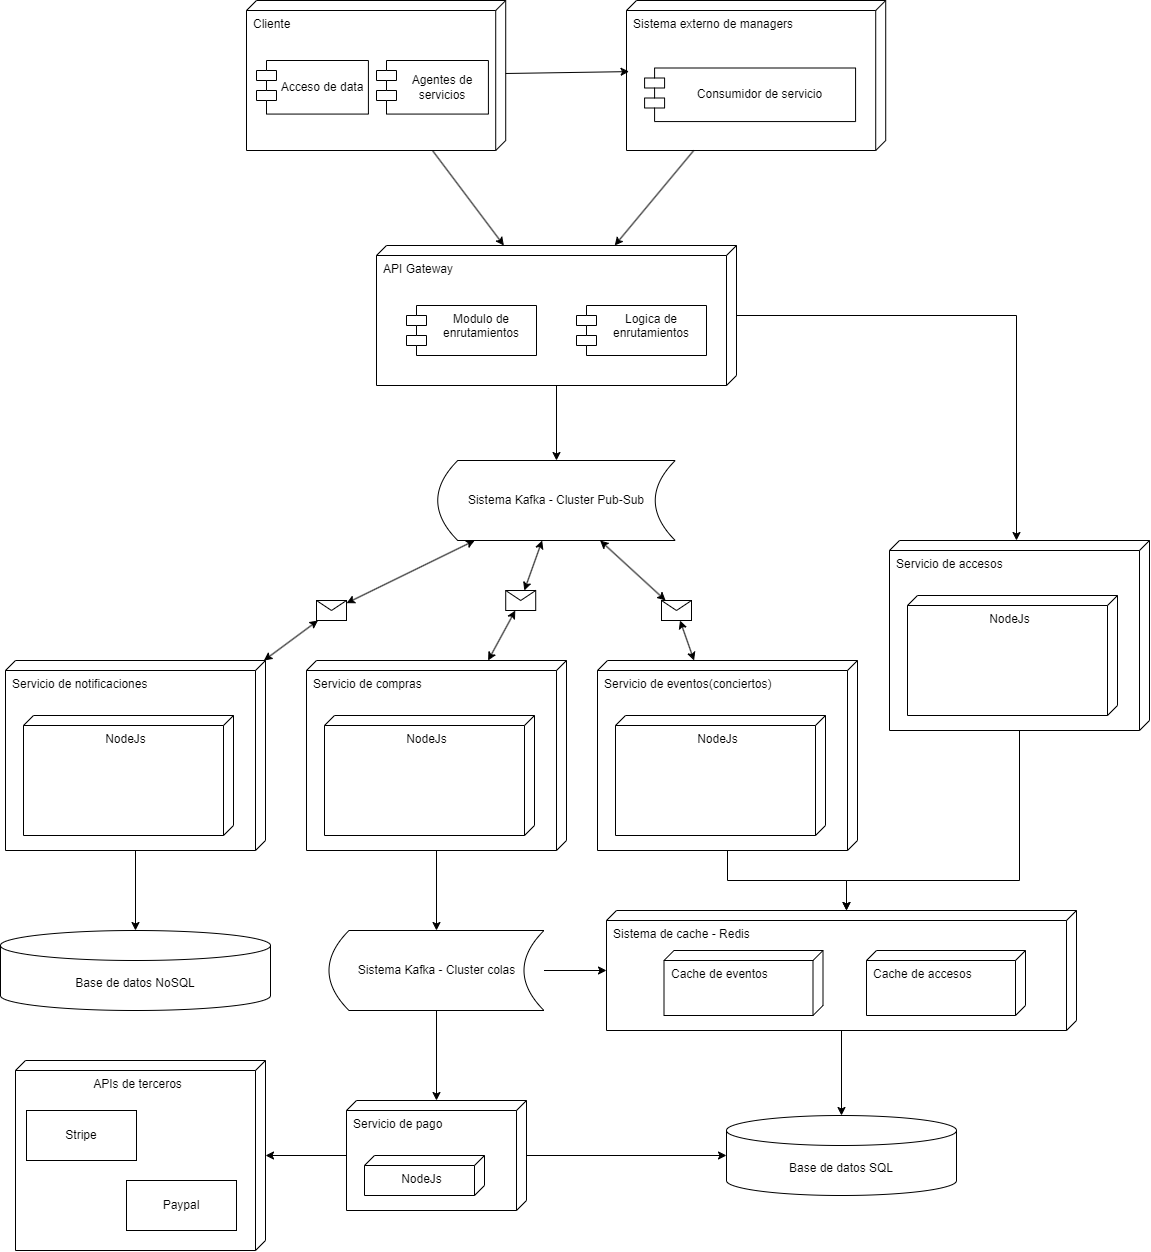

The diagram above was exported from draw.io. Its source (the exported page's mxGraphModel, read from the mxfile embedded in the PNG):
<mxGraphModel dx="1793" dy="933" grid="1" gridSize="10" guides="1" tooltips="1" connect="1" arrows="1" fold="1" page="1" pageScale="1" pageWidth="827" pageHeight="1169" math="0" shadow="0">
  <root>
    <mxCell id="0" />
    <mxCell id="1" parent="0" />
    <mxCell id="CUNXmh8TnPsmqc4XIAA4-1" value="" style="group;verticalAlign=middle;" parent="1" vertex="1" connectable="0">
      <mxGeometry x="1300" y="30" width="259.22" height="150" as="geometry" />
    </mxCell>
    <mxCell id="CUNXmh8TnPsmqc4XIAA4-2" value="Sistema externo de managers" style="verticalAlign=top;align=left;shape=cube;size=10;direction=south;fontStyle=0;html=1;boundedLbl=1;spacingLeft=5;whiteSpace=wrap;" parent="CUNXmh8TnPsmqc4XIAA4-1" vertex="1">
      <mxGeometry width="259.22" height="150" as="geometry" />
    </mxCell>
    <mxCell id="CUNXmh8TnPsmqc4XIAA4-3" value="Consumidor de servicio" style="shape=module;align=left;spacingLeft=20;align=center;verticalAlign=middle;whiteSpace=wrap;html=1;" parent="CUNXmh8TnPsmqc4XIAA4-1" vertex="1">
      <mxGeometry x="18.08511627906977" y="67.5" width="210.99302325581397" height="53.57142857142857" as="geometry" />
    </mxCell>
    <mxCell id="CUNXmh8TnPsmqc4XIAA4-4" value="" style="group;verticalAlign=middle;" parent="1" vertex="1" connectable="0">
      <mxGeometry x="920" y="30" width="259.22" height="150" as="geometry" />
    </mxCell>
    <mxCell id="CUNXmh8TnPsmqc4XIAA4-5" value="Cliente" style="verticalAlign=top;align=left;shape=cube;size=10;direction=south;fontStyle=0;html=1;boundedLbl=1;spacingLeft=5;whiteSpace=wrap;" parent="CUNXmh8TnPsmqc4XIAA4-4" vertex="1">
      <mxGeometry width="259.22" height="150" as="geometry" />
    </mxCell>
    <mxCell id="CUNXmh8TnPsmqc4XIAA4-6" value="Acceso de data" style="shape=module;align=left;spacingLeft=20;align=center;verticalAlign=middle;whiteSpace=wrap;html=1;" parent="CUNXmh8TnPsmqc4XIAA4-4" vertex="1">
      <mxGeometry x="10" y="60" width="111.91" height="53.57" as="geometry" />
    </mxCell>
    <mxCell id="CUNXmh8TnPsmqc4XIAA4-7" value="Agentes de servicios" style="shape=module;align=left;spacingLeft=20;align=center;verticalAlign=middle;whiteSpace=wrap;html=1;" parent="CUNXmh8TnPsmqc4XIAA4-4" vertex="1">
      <mxGeometry x="130" y="60" width="111.91" height="53.57" as="geometry" />
    </mxCell>
    <mxCell id="CUNXmh8TnPsmqc4XIAA4-8" style="rounded=0;orthogonalLoop=1;jettySize=auto;html=1;entryX=0.474;entryY=0.99;entryDx=0;entryDy=0;entryPerimeter=0;" parent="1" source="CUNXmh8TnPsmqc4XIAA4-5" target="CUNXmh8TnPsmqc4XIAA4-2" edge="1">
      <mxGeometry relative="1" as="geometry" />
    </mxCell>
    <mxCell id="CUNXmh8TnPsmqc4XIAA4-9" value="" style="group" parent="1" vertex="1" connectable="0">
      <mxGeometry x="1050" y="275" width="360" height="140" as="geometry" />
    </mxCell>
    <mxCell id="CUNXmh8TnPsmqc4XIAA4-10" value="API Gateway" style="verticalAlign=top;align=left;shape=cube;size=10;direction=south;fontStyle=0;html=1;boundedLbl=1;spacingLeft=5;whiteSpace=wrap;" parent="CUNXmh8TnPsmqc4XIAA4-9" vertex="1">
      <mxGeometry width="360" height="140" as="geometry" />
    </mxCell>
    <mxCell id="CUNXmh8TnPsmqc4XIAA4-11" value="Modulo de enrutamientos" style="shape=module;align=left;spacingLeft=20;align=center;verticalAlign=top;whiteSpace=wrap;html=1;" parent="CUNXmh8TnPsmqc4XIAA4-9" vertex="1">
      <mxGeometry x="30" y="60" width="130" height="50" as="geometry" />
    </mxCell>
    <mxCell id="CUNXmh8TnPsmqc4XIAA4-12" value="Logica de enrutamientos" style="shape=module;align=left;spacingLeft=20;align=center;verticalAlign=top;whiteSpace=wrap;html=1;" parent="CUNXmh8TnPsmqc4XIAA4-9" vertex="1">
      <mxGeometry x="200" y="60" width="130" height="50" as="geometry" />
    </mxCell>
    <mxCell id="CUNXmh8TnPsmqc4XIAA4-13" style="rounded=0;orthogonalLoop=1;jettySize=auto;html=1;" parent="1" source="CUNXmh8TnPsmqc4XIAA4-5" target="CUNXmh8TnPsmqc4XIAA4-10" edge="1">
      <mxGeometry relative="1" as="geometry" />
    </mxCell>
    <mxCell id="CUNXmh8TnPsmqc4XIAA4-14" style="rounded=0;orthogonalLoop=1;jettySize=auto;html=1;" parent="1" source="CUNXmh8TnPsmqc4XIAA4-2" target="CUNXmh8TnPsmqc4XIAA4-10" edge="1">
      <mxGeometry relative="1" as="geometry" />
    </mxCell>
    <mxCell id="FWShSv12oaL5yACZ52cj-8" style="edgeStyle=orthogonalEdgeStyle;rounded=0;orthogonalLoop=1;jettySize=auto;html=1;" edge="1" parent="1" source="CUNXmh8TnPsmqc4XIAA4-15" target="FWShSv12oaL5yACZ52cj-2">
      <mxGeometry relative="1" as="geometry" />
    </mxCell>
    <mxCell id="CUNXmh8TnPsmqc4XIAA4-15" value="Servicio de compras" style="verticalAlign=top;align=left;shape=cube;size=10;direction=south;fontStyle=0;html=1;boundedLbl=1;spacingLeft=5;whiteSpace=wrap;" parent="1" vertex="1">
      <mxGeometry x="980" y="690" width="260" height="190" as="geometry" />
    </mxCell>
    <mxCell id="CUNXmh8TnPsmqc4XIAA4-16" value="NodeJs" style="verticalAlign=top;align=center;shape=cube;size=10;direction=south;html=1;boundedLbl=1;spacingLeft=5;whiteSpace=wrap;" parent="CUNXmh8TnPsmqc4XIAA4-15" vertex="1">
      <mxGeometry width="210" height="120" relative="1" as="geometry">
        <mxPoint x="18" y="55" as="offset" />
      </mxGeometry>
    </mxCell>
    <mxCell id="FWShSv12oaL5yACZ52cj-7" style="edgeStyle=orthogonalEdgeStyle;rounded=0;orthogonalLoop=1;jettySize=auto;html=1;" edge="1" parent="1" source="CUNXmh8TnPsmqc4XIAA4-17" target="FWShSv12oaL5yACZ52cj-5">
      <mxGeometry relative="1" as="geometry">
        <Array as="points">
          <mxPoint x="1401" y="910" />
          <mxPoint x="1520" y="910" />
        </Array>
      </mxGeometry>
    </mxCell>
    <mxCell id="CUNXmh8TnPsmqc4XIAA4-17" value="Servicio de eventos(conciertos)" style="verticalAlign=top;align=left;shape=cube;size=10;direction=south;fontStyle=0;html=1;boundedLbl=1;spacingLeft=5;whiteSpace=wrap;" parent="1" vertex="1">
      <mxGeometry x="1271" y="690" width="260" height="190" as="geometry" />
    </mxCell>
    <mxCell id="CUNXmh8TnPsmqc4XIAA4-18" value="NodeJs" style="verticalAlign=top;align=center;shape=cube;size=10;direction=south;html=1;boundedLbl=1;spacingLeft=5;whiteSpace=wrap;" parent="CUNXmh8TnPsmqc4XIAA4-17" vertex="1">
      <mxGeometry width="210" height="120" relative="1" as="geometry">
        <mxPoint x="18" y="55" as="offset" />
      </mxGeometry>
    </mxCell>
    <mxCell id="CUNXmh8TnPsmqc4XIAA4-19" style="rounded=0;orthogonalLoop=1;jettySize=auto;html=1;" parent="1" source="CUNXmh8TnPsmqc4XIAA4-20" target="CUNXmh8TnPsmqc4XIAA4-39" edge="1">
      <mxGeometry relative="1" as="geometry" />
    </mxCell>
    <mxCell id="CUNXmh8TnPsmqc4XIAA4-20" value="Servicio de notificaciones" style="verticalAlign=top;align=left;shape=cube;size=10;direction=south;fontStyle=0;html=1;boundedLbl=1;spacingLeft=5;whiteSpace=wrap;" parent="1" vertex="1">
      <mxGeometry x="679" y="690" width="260" height="190" as="geometry" />
    </mxCell>
    <mxCell id="CUNXmh8TnPsmqc4XIAA4-21" value="NodeJs" style="verticalAlign=top;align=center;shape=cube;size=10;direction=south;html=1;boundedLbl=1;spacingLeft=5;whiteSpace=wrap;" parent="CUNXmh8TnPsmqc4XIAA4-20" vertex="1">
      <mxGeometry width="210" height="120" relative="1" as="geometry">
        <mxPoint x="18" y="55" as="offset" />
      </mxGeometry>
    </mxCell>
    <mxCell id="CUNXmh8TnPsmqc4XIAA4-22" style="rounded=0;orthogonalLoop=1;jettySize=auto;html=1;endArrow=classic;endFill=1;startArrow=classic;startFill=1;" parent="1" source="CUNXmh8TnPsmqc4XIAA4-31" target="CUNXmh8TnPsmqc4XIAA4-15" edge="1">
      <mxGeometry relative="1" as="geometry" />
    </mxCell>
    <mxCell id="CUNXmh8TnPsmqc4XIAA4-23" style="rounded=0;orthogonalLoop=1;jettySize=auto;html=1;endArrow=classic;endFill=1;startArrow=classic;startFill=1;" parent="1" source="CUNXmh8TnPsmqc4XIAA4-33" target="CUNXmh8TnPsmqc4XIAA4-17" edge="1">
      <mxGeometry relative="1" as="geometry" />
    </mxCell>
    <mxCell id="CUNXmh8TnPsmqc4XIAA4-24" style="rounded=0;orthogonalLoop=1;jettySize=auto;html=1;endArrow=classic;endFill=1;startArrow=classic;startFill=1;" parent="1" source="CUNXmh8TnPsmqc4XIAA4-35" target="CUNXmh8TnPsmqc4XIAA4-20" edge="1">
      <mxGeometry relative="1" as="geometry" />
    </mxCell>
    <mxCell id="CUNXmh8TnPsmqc4XIAA4-25" value="Sistema Kafka - Cluster Pub-Sub" style="shape=dataStorage;whiteSpace=wrap;html=1;fixedSize=1;" parent="1" vertex="1">
      <mxGeometry x="1111.25" y="490" width="237.5" height="80" as="geometry" />
    </mxCell>
    <mxCell id="FWShSv12oaL5yACZ52cj-10" style="edgeStyle=orthogonalEdgeStyle;rounded=0;orthogonalLoop=1;jettySize=auto;html=1;" edge="1" parent="1" source="CUNXmh8TnPsmqc4XIAA4-27" target="FWShSv12oaL5yACZ52cj-5">
      <mxGeometry relative="1" as="geometry">
        <Array as="points">
          <mxPoint x="1693" y="910" />
          <mxPoint x="1520" y="910" />
        </Array>
      </mxGeometry>
    </mxCell>
    <mxCell id="CUNXmh8TnPsmqc4XIAA4-27" value="Servicio de accesos" style="verticalAlign=top;align=left;shape=cube;size=10;direction=south;fontStyle=0;html=1;boundedLbl=1;spacingLeft=5;whiteSpace=wrap;" parent="1" vertex="1">
      <mxGeometry x="1563" y="570" width="260" height="190" as="geometry" />
    </mxCell>
    <mxCell id="CUNXmh8TnPsmqc4XIAA4-28" value="NodeJs" style="verticalAlign=top;align=center;shape=cube;size=10;direction=south;html=1;boundedLbl=1;spacingLeft=5;whiteSpace=wrap;" parent="CUNXmh8TnPsmqc4XIAA4-27" vertex="1">
      <mxGeometry width="210" height="120" relative="1" as="geometry">
        <mxPoint x="18" y="55" as="offset" />
      </mxGeometry>
    </mxCell>
    <mxCell id="CUNXmh8TnPsmqc4XIAA4-29" style="edgeStyle=orthogonalEdgeStyle;rounded=0;orthogonalLoop=1;jettySize=auto;html=1;" parent="1" source="CUNXmh8TnPsmqc4XIAA4-10" target="CUNXmh8TnPsmqc4XIAA4-25" edge="1">
      <mxGeometry relative="1" as="geometry" />
    </mxCell>
    <mxCell id="CUNXmh8TnPsmqc4XIAA4-30" value="" style="rounded=0;orthogonalLoop=1;jettySize=auto;html=1;endArrow=classic;endFill=1;startArrow=classic;startFill=1;" parent="1" source="CUNXmh8TnPsmqc4XIAA4-25" target="CUNXmh8TnPsmqc4XIAA4-31" edge="1">
      <mxGeometry relative="1" as="geometry">
        <mxPoint x="1186" y="570" as="sourcePoint" />
        <mxPoint x="1054" y="690" as="targetPoint" />
      </mxGeometry>
    </mxCell>
    <mxCell id="CUNXmh8TnPsmqc4XIAA4-31" value="" style="shape=message;html=1;html=1;outlineConnect=0;labelPosition=center;verticalLabelPosition=bottom;align=center;verticalAlign=top;" parent="1" vertex="1">
      <mxGeometry x="1179.22" y="620" width="30" height="20" as="geometry" />
    </mxCell>
    <mxCell id="CUNXmh8TnPsmqc4XIAA4-32" value="" style="rounded=0;orthogonalLoop=1;jettySize=auto;html=1;endArrow=classic;endFill=1;startArrow=classic;startFill=1;" parent="1" source="CUNXmh8TnPsmqc4XIAA4-25" target="CUNXmh8TnPsmqc4XIAA4-33" edge="1">
      <mxGeometry relative="1" as="geometry">
        <mxPoint x="1232" y="570" as="sourcePoint" />
        <mxPoint x="1237" y="690" as="targetPoint" />
      </mxGeometry>
    </mxCell>
    <mxCell id="CUNXmh8TnPsmqc4XIAA4-33" value="" style="shape=message;html=1;html=1;outlineConnect=0;labelPosition=center;verticalLabelPosition=bottom;align=center;verticalAlign=top;" parent="1" vertex="1">
      <mxGeometry x="1335" y="630" width="30" height="20" as="geometry" />
    </mxCell>
    <mxCell id="CUNXmh8TnPsmqc4XIAA4-34" value="" style="rounded=0;orthogonalLoop=1;jettySize=auto;html=1;endArrow=classic;endFill=1;startArrow=classic;startFill=1;" parent="1" source="CUNXmh8TnPsmqc4XIAA4-25" target="CUNXmh8TnPsmqc4XIAA4-35" edge="1">
      <mxGeometry relative="1" as="geometry">
        <mxPoint x="1589.9999999999995" y="570" as="sourcePoint" />
        <mxPoint x="1739" y="690" as="targetPoint" />
      </mxGeometry>
    </mxCell>
    <mxCell id="CUNXmh8TnPsmqc4XIAA4-35" value="" style="shape=message;html=1;html=1;outlineConnect=0;labelPosition=center;verticalLabelPosition=bottom;align=center;verticalAlign=top;" parent="1" vertex="1">
      <mxGeometry x="990" y="630" width="30" height="20" as="geometry" />
    </mxCell>
    <mxCell id="CUNXmh8TnPsmqc4XIAA4-36" value="Base de datos SQL" style="shape=cylinder3;whiteSpace=wrap;html=1;boundedLbl=1;backgroundOutline=1;size=15;" parent="1" vertex="1">
      <mxGeometry x="1400" y="1145" width="230" height="80" as="geometry" />
    </mxCell>
    <mxCell id="CUNXmh8TnPsmqc4XIAA4-39" value="Base de datos NoSQL" style="shape=cylinder3;whiteSpace=wrap;html=1;boundedLbl=1;backgroundOutline=1;size=15;" parent="1" vertex="1">
      <mxGeometry x="674" y="960" width="270" height="80" as="geometry" />
    </mxCell>
    <mxCell id="CUNXmh8TnPsmqc4XIAA4-40" style="edgeStyle=orthogonalEdgeStyle;rounded=0;orthogonalLoop=1;jettySize=auto;html=1;" parent="1" source="CUNXmh8TnPsmqc4XIAA4-10" target="CUNXmh8TnPsmqc4XIAA4-27" edge="1">
      <mxGeometry relative="1" as="geometry">
        <Array as="points">
          <mxPoint x="1690" y="345" />
        </Array>
      </mxGeometry>
    </mxCell>
    <mxCell id="FWShSv12oaL5yACZ52cj-9" style="edgeStyle=orthogonalEdgeStyle;rounded=0;orthogonalLoop=1;jettySize=auto;html=1;" edge="1" parent="1" source="FWShSv12oaL5yACZ52cj-2" target="FWShSv12oaL5yACZ52cj-5">
      <mxGeometry relative="1" as="geometry" />
    </mxCell>
    <mxCell id="Bil0PYHHsjg-EzTFlgAP-4" style="edgeStyle=orthogonalEdgeStyle;rounded=0;orthogonalLoop=1;jettySize=auto;html=1;" edge="1" parent="1" source="FWShSv12oaL5yACZ52cj-2" target="Bil0PYHHsjg-EzTFlgAP-2">
      <mxGeometry relative="1" as="geometry" />
    </mxCell>
    <mxCell id="FWShSv12oaL5yACZ52cj-2" value="Sistema Kafka - Cluster colas" style="shape=dataStorage;whiteSpace=wrap;html=1;fixedSize=1;" vertex="1" parent="1">
      <mxGeometry x="1002.5" y="960" width="215" height="80" as="geometry" />
    </mxCell>
    <mxCell id="FWShSv12oaL5yACZ52cj-6" value="" style="group" vertex="1" connectable="0" parent="1">
      <mxGeometry x="1280" y="940" width="470" height="120" as="geometry" />
    </mxCell>
    <mxCell id="FWShSv12oaL5yACZ52cj-5" value="Sistema de cache - Redis" style="verticalAlign=top;align=left;shape=cube;size=10;direction=south;fontStyle=0;html=1;boundedLbl=1;spacingLeft=5;whiteSpace=wrap;" vertex="1" parent="FWShSv12oaL5yACZ52cj-6">
      <mxGeometry width="470" height="120" as="geometry" />
    </mxCell>
    <mxCell id="CvpDmSCXjmuPemwfWNt2-8" value="Cache de eventos" style="verticalAlign=top;align=left;shape=cube;size=10;direction=south;fontStyle=0;html=1;boundedLbl=1;spacingLeft=5;whiteSpace=wrap;" parent="FWShSv12oaL5yACZ52cj-6" vertex="1">
      <mxGeometry x="57.5" y="40" width="159" height="65" as="geometry" />
    </mxCell>
    <mxCell id="CvpDmSCXjmuPemwfWNt2-13" value="Cache de accesos" style="verticalAlign=top;align=left;shape=cube;size=10;direction=south;fontStyle=0;html=1;boundedLbl=1;spacingLeft=5;whiteSpace=wrap;" parent="FWShSv12oaL5yACZ52cj-6" vertex="1">
      <mxGeometry x="260" y="40" width="159" height="65" as="geometry" />
    </mxCell>
    <mxCell id="FWShSv12oaL5yACZ52cj-11" style="edgeStyle=orthogonalEdgeStyle;rounded=0;orthogonalLoop=1;jettySize=auto;html=1;" edge="1" parent="1" source="FWShSv12oaL5yACZ52cj-5" target="CUNXmh8TnPsmqc4XIAA4-36">
      <mxGeometry relative="1" as="geometry" />
    </mxCell>
    <mxCell id="Bil0PYHHsjg-EzTFlgAP-5" style="edgeStyle=orthogonalEdgeStyle;rounded=0;orthogonalLoop=1;jettySize=auto;html=1;" edge="1" parent="1" source="Bil0PYHHsjg-EzTFlgAP-2" target="CUNXmh8TnPsmqc4XIAA4-36">
      <mxGeometry relative="1" as="geometry" />
    </mxCell>
    <mxCell id="Bil0PYHHsjg-EzTFlgAP-8" style="edgeStyle=orthogonalEdgeStyle;rounded=0;orthogonalLoop=1;jettySize=auto;html=1;" edge="1" parent="1" source="Bil0PYHHsjg-EzTFlgAP-2" target="Bil0PYHHsjg-EzTFlgAP-7">
      <mxGeometry relative="1" as="geometry" />
    </mxCell>
    <mxCell id="Bil0PYHHsjg-EzTFlgAP-2" value="Servicio de pago" style="verticalAlign=top;align=left;shape=cube;size=10;direction=south;fontStyle=0;html=1;boundedLbl=1;spacingLeft=5;whiteSpace=wrap;" vertex="1" parent="1">
      <mxGeometry x="1020" y="1130" width="180" height="110" as="geometry" />
    </mxCell>
    <mxCell id="Bil0PYHHsjg-EzTFlgAP-3" value="NodeJs" style="verticalAlign=top;align=center;shape=cube;size=10;direction=south;html=1;boundedLbl=1;spacingLeft=5;whiteSpace=wrap;" vertex="1" parent="Bil0PYHHsjg-EzTFlgAP-2">
      <mxGeometry width="120" height="40" relative="1" as="geometry">
        <mxPoint x="18" y="55" as="offset" />
      </mxGeometry>
    </mxCell>
    <mxCell id="Bil0PYHHsjg-EzTFlgAP-7" value="APIs de terceros" style="verticalAlign=top;align=center;shape=cube;size=10;direction=south;html=1;boundedLbl=1;spacingLeft=5;whiteSpace=wrap;" vertex="1" parent="1">
      <mxGeometry x="689" y="1090" width="250" height="190" as="geometry" />
    </mxCell>
    <mxCell id="Bil0PYHHsjg-EzTFlgAP-9" value="Stripe" style="html=1;whiteSpace=wrap;" vertex="1" parent="1">
      <mxGeometry x="700" y="1140" width="110" height="50" as="geometry" />
    </mxCell>
    <mxCell id="Bil0PYHHsjg-EzTFlgAP-10" value="Paypal" style="html=1;whiteSpace=wrap;" vertex="1" parent="1">
      <mxGeometry x="800" y="1210" width="110" height="50" as="geometry" />
    </mxCell>
  </root>
</mxGraphModel>